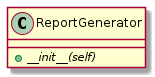

The diagram above was rendered by PlantUML. Its source (embedded in the PNG):
@startuml

class ReportGenerator{
    +{abstract} __init__(self)
}
@enduml